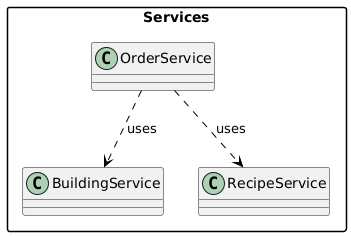

The diagram above was rendered by PlantUML. Its source (embedded in the PNG):
@startuml
skinparam arrowColor Black
skinparam packageStyle rectangle

package "Services" {
    class OrderService
    class BuildingService
    class RecipeService
}

OrderService ..> BuildingService : uses
OrderService ..> RecipeService : uses
@enduml